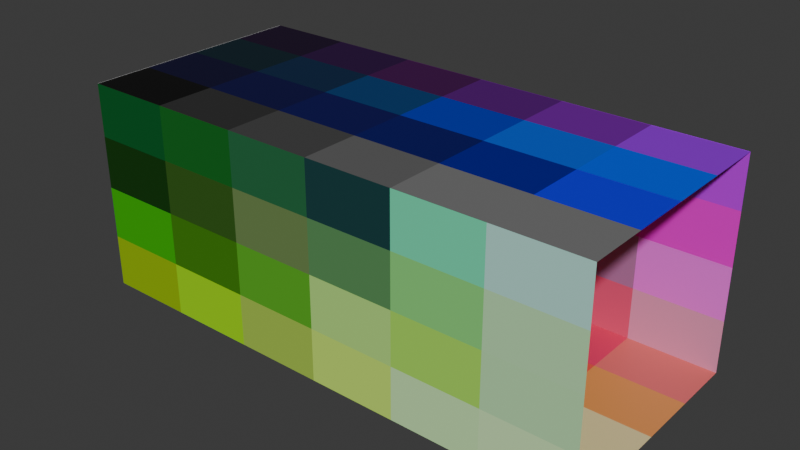 # Source: room001.blend  (saved by Blender 4.4.32; exported with 4.5.12 LTS)
import bpy
from mathutils import Matrix  # noqa: F401  (used for matrix-valued properties, if any)

bpy.ops.wm.read_factory_settings(use_empty=True)
scene = bpy.context.scene
scene.name = 'Scene'

# ---- collections
col_collection = bpy.data.collections.new('Collection'); scene.collection.children.link(col_collection)

# ---- materials (node trees are filled in below, after node groups)
mat_material_025 = bpy.data.materials.new('Material.025')
mat_material_026 = bpy.data.materials.new('Material.026')
mat_material_027 = bpy.data.materials.new('Material.027')
mat_material_028 = bpy.data.materials.new('Material.028')
mat_material_029 = bpy.data.materials.new('Material.029')
mat_material_030 = bpy.data.materials.new('Material.030')
mat_material_031 = bpy.data.materials.new('Material.031')
mat_material_032 = bpy.data.materials.new('Material.032')
mat_material_033 = bpy.data.materials.new('Material.033')
mat_material_034 = bpy.data.materials.new('Material.034')
mat_material_035 = bpy.data.materials.new('Material.035')
mat_material_036 = bpy.data.materials.new('Material.036')
mat_material_037 = bpy.data.materials.new('Material.037')
mat_material_038 = bpy.data.materials.new('Material.038')
mat_material_039 = bpy.data.materials.new('Material.039')
mat_material_040 = bpy.data.materials.new('Material.040')
mat_material_041 = bpy.data.materials.new('Material.041')
mat_material_042 = bpy.data.materials.new('Material.042')
mat_material_043 = bpy.data.materials.new('Material.043')
mat_material_044 = bpy.data.materials.new('Material.044')
mat_material_045 = bpy.data.materials.new('Material.045')
mat_material_046 = bpy.data.materials.new('Material.046')
mat_material_047 = bpy.data.materials.new('Material.047')
mat_material_048 = bpy.data.materials.new('Material.048')
mat_material_049 = bpy.data.materials.new('Material.049')
mat_material_050 = bpy.data.materials.new('Material.050')
mat_material_051 = bpy.data.materials.new('Material.051')
mat_material_052 = bpy.data.materials.new('Material.052')
mat_material_053 = bpy.data.materials.new('Material.053')
mat_material_054 = bpy.data.materials.new('Material.054')
mat_material_055 = bpy.data.materials.new('Material.055')
mat_material_056 = bpy.data.materials.new('Material.056')
mat_material_057 = bpy.data.materials.new('Material.057')
mat_material_058 = bpy.data.materials.new('Material.058')
mat_material_059 = bpy.data.materials.new('Material.059')
mat_material_060 = bpy.data.materials.new('Material.060')
mat_material_061 = bpy.data.materials.new('Material.061')
mat_material_062 = bpy.data.materials.new('Material.062')
mat_material_063 = bpy.data.materials.new('Material.063')
mat_material_064 = bpy.data.materials.new('Material.064')
mat_material_065 = bpy.data.materials.new('Material.065')
mat_material_066 = bpy.data.materials.new('Material.066')
mat_material_067 = bpy.data.materials.new('Material.067')
mat_material_068 = bpy.data.materials.new('Material.068')
mat_material_069 = bpy.data.materials.new('Material.069')
mat_material_070 = bpy.data.materials.new('Material.070')
mat_material_071 = bpy.data.materials.new('Material.071')
mat_material_072 = bpy.data.materials.new('Material.072')
mat_material_073 = bpy.data.materials.new('Material.073')
mat_material_074 = bpy.data.materials.new('Material.074')
mat_material_075 = bpy.data.materials.new('Material.075')
mat_material_076 = bpy.data.materials.new('Material.076')
mat_material_077 = bpy.data.materials.new('Material.077')
mat_material_078 = bpy.data.materials.new('Material.078')
mat_material_079 = bpy.data.materials.new('Material.079')
mat_material_080 = bpy.data.materials.new('Material.080')
mat_material_081 = bpy.data.materials.new('Material.081')
mat_material_082 = bpy.data.materials.new('Material.082')
mat_material_083 = bpy.data.materials.new('Material.083')
mat_material_084 = bpy.data.materials.new('Material.084')
mat_material_085 = bpy.data.materials.new('Material.085')
mat_material_086 = bpy.data.materials.new('Material.086')
mat_material_087 = bpy.data.materials.new('Material.087')
mat_material_088 = bpy.data.materials.new('Material.088')
mat_material_089 = bpy.data.materials.new('Material.089')
mat_material_090 = bpy.data.materials.new('Material.090')
mat_material_091 = bpy.data.materials.new('Material.091')
mat_material_092 = bpy.data.materials.new('Material.092')
mat_material_093 = bpy.data.materials.new('Material.093')
mat_material_094 = bpy.data.materials.new('Material.094')
mat_material_095 = bpy.data.materials.new('Material.095')
mat_material_096 = bpy.data.materials.new('Material.096')
mat_material = bpy.data.materials.new('Material')
mat_material_001 = bpy.data.materials.new('Material.001')
mat_material_002 = bpy.data.materials.new('Material.002')
mat_material_003 = bpy.data.materials.new('Material.003')
mat_material_004 = bpy.data.materials.new('Material.004')
mat_material_005 = bpy.data.materials.new('Material.005')
mat_material_006 = bpy.data.materials.new('Material.006')
mat_material_007 = bpy.data.materials.new('Material.007')
mat_material_008 = bpy.data.materials.new('Material.008')
mat_material_009 = bpy.data.materials.new('Material.009')
mat_material_010 = bpy.data.materials.new('Material.010')
mat_material_011 = bpy.data.materials.new('Material.011')
mat_material_012 = bpy.data.materials.new('Material.012')
mat_material_013 = bpy.data.materials.new('Material.013')
mat_material_014 = bpy.data.materials.new('Material.014')
mat_material_015 = bpy.data.materials.new('Material.015')
mat_material_016 = bpy.data.materials.new('Material.016')
mat_material_017 = bpy.data.materials.new('Material.017')
mat_material_018 = bpy.data.materials.new('Material.018')
mat_material_019 = bpy.data.materials.new('Material.019')
mat_material_020 = bpy.data.materials.new('Material.020')
mat_material_021 = bpy.data.materials.new('Material.021')
mat_material_022 = bpy.data.materials.new('Material.022')
mat_material_023 = bpy.data.materials.new('Material.023')
mat_material_024 = bpy.data.materials.new('Material.024')

# ---- material node trees
mat_material_025.use_nodes = True; mat_material_025.node_tree.nodes.clear()
_N = mat_material_025.node_tree.nodes; _L = mat_material_025.node_tree.links
n0 = _N.new('ShaderNodeBsdfPrincipled'); n0.name = 'Principled BSDF'; n0.location = (10, 300)
n0.inputs[0].default_value = (0.02092, 0.0, 0.02392, 1.0)
n1 = _N.new('ShaderNodeOutputMaterial'); n1.name = 'Material Output'; n1.location = (300, 300)
_L.new(n0.outputs[0], n1.inputs[0])
n1.is_active_output = True
mat_material_026.use_nodes = True; mat_material_026.node_tree.nodes.clear()
_N = mat_material_026.node_tree.nodes; _L = mat_material_026.node_tree.links
n0 = _N.new('ShaderNodeBsdfPrincipled'); n0.name = 'Principled BSDF'; n0.location = (10, 300)
n0.inputs[0].default_value = (0.05773, 0.0, 0.07673, 1.0)
n1 = _N.new('ShaderNodeOutputMaterial'); n1.name = 'Material Output'; n1.location = (300, 300)
_L.new(n0.outputs[0], n1.inputs[0])
n1.is_active_output = True
mat_material_027.use_nodes = True; mat_material_027.node_tree.nodes.clear()
_N = mat_material_027.node_tree.nodes; _L = mat_material_027.node_tree.links
n0 = _N.new('ShaderNodeBsdfPrincipled'); n0.name = 'Principled BSDF'; n0.location = (10, 300)
n0.inputs[0].default_value = (0.1361, 0.0, 0.1576, 1.0)
n1 = _N.new('ShaderNodeOutputMaterial'); n1.name = 'Material Output'; n1.location = (300, 300)
_L.new(n0.outputs[0], n1.inputs[0])
n1.is_active_output = True
mat_material_028.use_nodes = True; mat_material_028.node_tree.nodes.clear()
_N = mat_material_028.node_tree.nodes; _L = mat_material_028.node_tree.links
n0 = _N.new('ShaderNodeBsdfPrincipled'); n0.name = 'Principled BSDF'; n0.location = (10, 300)
n0.inputs[0].default_value = (0.2152, 0.0, 0.3237, 1.0)
n1 = _N.new('ShaderNodeOutputMaterial'); n1.name = 'Material Output'; n1.location = (300, 300)
_L.new(n0.outputs[0], n1.inputs[0])
n1.is_active_output = True
mat_material_029.use_nodes = True; mat_material_029.node_tree.nodes.clear()
_N = mat_material_029.node_tree.nodes; _L = mat_material_029.node_tree.links
n0 = _N.new('ShaderNodeBsdfPrincipled'); n0.name = 'Principled BSDF'; n0.location = (10, 300)
n0.inputs[0].default_value = (0.342, 0.0, 0.5526, 1.0)
n1 = _N.new('ShaderNodeOutputMaterial'); n1.name = 'Material Output'; n1.location = (300, 300)
_L.new(n0.outputs[0], n1.inputs[0])
n1.is_active_output = True
mat_material_030.use_nodes = True; mat_material_030.node_tree.nodes.clear()
_N = mat_material_030.node_tree.nodes; _L = mat_material_030.node_tree.links
n0 = _N.new('ShaderNodeBsdfPrincipled'); n0.name = 'Principled BSDF'; n0.location = (10, 300)
n0.inputs[0].default_value = (0.5652, 0.0, 0.8819, 1.0)
n1 = _N.new('ShaderNodeOutputMaterial'); n1.name = 'Material Output'; n1.location = (300, 300)
_L.new(n0.outputs[0], n1.inputs[0])
n1.is_active_output = True
mat_material_031.use_nodes = True; mat_material_031.node_tree.nodes.clear()
_N = mat_material_031.node_tree.nodes; _L = mat_material_031.node_tree.links
n0 = _N.new('ShaderNodeBsdfPrincipled'); n0.name = 'Principled BSDF'; n0.location = (10, 300)
n0.inputs[0].default_value = (0.02232, 0.0, 0.01795, 1.0)
n1 = _N.new('ShaderNodeOutputMaterial'); n1.name = 'Material Output'; n1.location = (300, 300)
_L.new(n0.outputs[0], n1.inputs[0])
n1.is_active_output = True
mat_material_032.use_nodes = True; mat_material_032.node_tree.nodes.clear()
_N = mat_material_032.node_tree.nodes; _L = mat_material_032.node_tree.links
n0 = _N.new('ShaderNodeBsdfPrincipled'); n0.name = 'Principled BSDF'; n0.location = (10, 300)
n0.inputs[0].default_value = (0.09749, 0.0, 0.04735, 1.0)
n1 = _N.new('ShaderNodeOutputMaterial'); n1.name = 'Material Output'; n1.location = (300, 300)
_L.new(n0.outputs[0], n1.inputs[0])
n1.is_active_output = True
mat_material_033.use_nodes = True; mat_material_033.node_tree.nodes.clear()
_N = mat_material_033.node_tree.nodes; _L = mat_material_033.node_tree.links
n0 = _N.new('ShaderNodeBsdfPrincipled'); n0.name = 'Principled BSDF'; n0.location = (10, 300)
n0.inputs[0].default_value = (0.1941, 0.0, 0.1299, 1.0)
n1 = _N.new('ShaderNodeOutputMaterial'); n1.name = 'Material Output'; n1.location = (300, 300)
_L.new(n0.outputs[0], n1.inputs[0])
n1.is_active_output = True
mat_material_034.use_nodes = True; mat_material_034.node_tree.nodes.clear()
_N = mat_material_034.node_tree.nodes; _L = mat_material_034.node_tree.links
n0 = _N.new('ShaderNodeBsdfPrincipled'); n0.name = 'Principled BSDF'; n0.location = (10, 300)
n0.inputs[0].default_value = (0.2673, 0.0, 0.1909, 1.0)
n1 = _N.new('ShaderNodeOutputMaterial'); n1.name = 'Material Output'; n1.location = (300, 300)
_L.new(n0.outputs[0], n1.inputs[0])
n1.is_active_output = True
mat_material_035.use_nodes = True; mat_material_035.node_tree.nodes.clear()
_N = mat_material_035.node_tree.nodes; _L = mat_material_035.node_tree.links
n0 = _N.new('ShaderNodeBsdfPrincipled'); n0.name = 'Principled BSDF'; n0.location = (10, 300)
n0.inputs[0].default_value = (0.8001, 0.0, 0.5098, 1.0)
n1 = _N.new('ShaderNodeOutputMaterial'); n1.name = 'Material Output'; n1.location = (300, 300)
_L.new(n0.outputs[0], n1.inputs[0])
n1.is_active_output = True
mat_material_036.use_nodes = True; mat_material_036.node_tree.nodes.clear()
_N = mat_material_036.node_tree.nodes; _L = mat_material_036.node_tree.links
n0 = _N.new('ShaderNodeBsdfPrincipled'); n0.name = 'Principled BSDF'; n0.location = (10, 300)
n0.inputs[0].default_value = (0.8819, 0.0, 0.6896, 1.0)
n1 = _N.new('ShaderNodeOutputMaterial'); n1.name = 'Material Output'; n1.location = (300, 300)
_L.new(n0.outputs[0], n1.inputs[0])
n1.is_active_output = True
mat_material_037.use_nodes = True; mat_material_037.node_tree.nodes.clear()
_N = mat_material_037.node_tree.nodes; _L = mat_material_037.node_tree.links
n0 = _N.new('ShaderNodeBsdfPrincipled'); n0.name = 'Principled BSDF'; n0.location = (10, 300)
n0.inputs[0].default_value = (0.02079, 0.0, 0.005503, 1.0)
n1 = _N.new('ShaderNodeOutputMaterial'); n1.name = 'Material Output'; n1.location = (300, 300)
_L.new(n0.outputs[0], n1.inputs[0])
n1.is_active_output = True
mat_material_038.use_nodes = True; mat_material_038.node_tree.nodes.clear()
_N = mat_material_038.node_tree.nodes; _L = mat_material_038.node_tree.links
n0 = _N.new('ShaderNodeBsdfPrincipled'); n0.name = 'Principled BSDF'; n0.location = (10, 300)
n0.inputs[0].default_value = (0.07355, 0.0, 0.01564, 1.0)
n1 = _N.new('ShaderNodeOutputMaterial'); n1.name = 'Material Output'; n1.location = (300, 300)
_L.new(n0.outputs[0], n1.inputs[0])
n1.is_active_output = True
mat_material_039.use_nodes = True; mat_material_039.node_tree.nodes.clear()
_N = mat_material_039.node_tree.nodes; _L = mat_material_039.node_tree.links
n0 = _N.new('ShaderNodeBsdfPrincipled'); n0.name = 'Principled BSDF'; n0.location = (10, 300)
n0.inputs[0].default_value = (0.1625, 0.01599, 0.09178, 1.0)
n1 = _N.new('ShaderNodeOutputMaterial'); n1.name = 'Material Output'; n1.location = (300, 300)
_L.new(n0.outputs[0], n1.inputs[0])
n1.is_active_output = True
mat_material_040.use_nodes = True; mat_material_040.node_tree.nodes.clear()
_N = mat_material_040.node_tree.nodes; _L = mat_material_040.node_tree.links
n0 = _N.new('ShaderNodeBsdfPrincipled'); n0.name = 'Principled BSDF'; n0.location = (10, 300)
n0.inputs[0].default_value = (0.3544, 0.05726, 0.1697, 1.0)
n1 = _N.new('ShaderNodeOutputMaterial'); n1.name = 'Material Output'; n1.location = (300, 300)
_L.new(n0.outputs[0], n1.inputs[0])
n1.is_active_output = True
mat_material_041.use_nodes = True; mat_material_041.node_tree.nodes.clear()
_N = mat_material_041.node_tree.nodes; _L = mat_material_041.node_tree.links
n0 = _N.new('ShaderNodeBsdfPrincipled'); n0.name = 'Principled BSDF'; n0.location = (10, 300)
n0.inputs[0].default_value = (0.4381, 0.169, 0.3606, 1.0)
n1 = _N.new('ShaderNodeOutputMaterial'); n1.name = 'Material Output'; n1.location = (300, 300)
_L.new(n0.outputs[0], n1.inputs[0])
n1.is_active_output = True
mat_material_042.use_nodes = True; mat_material_042.node_tree.nodes.clear()
_N = mat_material_042.node_tree.nodes; _L = mat_material_042.node_tree.links
n0 = _N.new('ShaderNodeBsdfPrincipled'); n0.name = 'Principled BSDF'; n0.location = (10, 300)
n0.inputs[0].default_value = (0.9503, 0.1538, 0.8809, 1.0)
n1 = _N.new('ShaderNodeOutputMaterial'); n1.name = 'Material Output'; n1.location = (300, 300)
_L.new(n0.outputs[0], n1.inputs[0])
n1.is_active_output = True
mat_material_043.use_nodes = True; mat_material_043.node_tree.nodes.clear()
_N = mat_material_043.node_tree.nodes; _L = mat_material_043.node_tree.links
n0 = _N.new('ShaderNodeBsdfPrincipled'); n0.name = 'Principled BSDF'; n0.location = (10, 300)
n0.inputs[0].default_value = (0.09025, 0.0, 0.002188, 1.0)
n1 = _N.new('ShaderNodeOutputMaterial'); n1.name = 'Material Output'; n1.location = (300, 300)
_L.new(n0.outputs[0], n1.inputs[0])
n1.is_active_output = True
mat_material_044.use_nodes = True; mat_material_044.node_tree.nodes.clear()
_N = mat_material_044.node_tree.nodes; _L = mat_material_044.node_tree.links
n0 = _N.new('ShaderNodeBsdfPrincipled'); n0.name = 'Principled BSDF'; n0.location = (10, 300)
n0.inputs[0].default_value = (0.1212, 0.0, 0.004589, 1.0)
n1 = _N.new('ShaderNodeOutputMaterial'); n1.name = 'Material Output'; n1.location = (300, 300)
_L.new(n0.outputs[0], n1.inputs[0])
n1.is_active_output = True
mat_material_045.use_nodes = True; mat_material_045.node_tree.nodes.clear()
_N = mat_material_045.node_tree.nodes; _L = mat_material_045.node_tree.links
n0 = _N.new('ShaderNodeBsdfPrincipled'); n0.name = 'Principled BSDF'; n0.location = (10, 300)
n0.inputs[0].default_value = (0.8002, 0.02934, 0.08342, 1.0)
n1 = _N.new('ShaderNodeOutputMaterial'); n1.name = 'Material Output'; n1.location = (300, 300)
_L.new(n0.outputs[0], n1.inputs[0])
n1.is_active_output = True
mat_material_046.use_nodes = True; mat_material_046.node_tree.nodes.clear()
_N = mat_material_046.node_tree.nodes; _L = mat_material_046.node_tree.links
n0 = _N.new('ShaderNodeBsdfPrincipled'); n0.name = 'Principled BSDF'; n0.location = (10, 300)
n0.inputs[0].default_value = (0.8001, 0.01849, 0.0, 1.0)
n1 = _N.new('ShaderNodeOutputMaterial'); n1.name = 'Material Output'; n1.location = (300, 300)
_L.new(n0.outputs[0], n1.inputs[0])
n1.is_active_output = True
mat_material_047.use_nodes = True; mat_material_047.node_tree.nodes.clear()
_N = mat_material_047.node_tree.nodes; _L = mat_material_047.node_tree.links
n0 = _N.new('ShaderNodeBsdfPrincipled'); n0.name = 'Principled BSDF'; n0.location = (10, 300)
n0.inputs[0].default_value = (0.8004, 0.08153, 0.1887, 1.0)
n1 = _N.new('ShaderNodeOutputMaterial'); n1.name = 'Material Output'; n1.location = (300, 300)
_L.new(n0.outputs[0], n1.inputs[0])
n1.is_active_output = True
mat_material_048.use_nodes = True; mat_material_048.node_tree.nodes.clear()
_N = mat_material_048.node_tree.nodes; _L = mat_material_048.node_tree.links
n0 = _N.new('ShaderNodeBsdfPrincipled'); n0.name = 'Principled BSDF'; n0.location = (10, 300)
n0.inputs[0].default_value = (0.8006, 0.3051, 0.5019, 1.0)
n1 = _N.new('ShaderNodeOutputMaterial'); n1.name = 'Material Output'; n1.location = (300, 300)
_L.new(n0.outputs[0], n1.inputs[0])
n1.is_active_output = True
mat_material_049.use_nodes = True; mat_material_049.node_tree.nodes.clear()
_N = mat_material_049.node_tree.nodes; _L = mat_material_049.node_tree.links
n0 = _N.new('ShaderNodeBsdfPrincipled'); n0.name = 'Principled BSDF'; n0.location = (10, 300)
n0.inputs[0].default_value = (0.8002, 0.006761, 0.0, 1.0)
n1 = _N.new('ShaderNodeOutputMaterial'); n1.name = 'Material Output'; n1.location = (300, 300)
_L.new(n0.outputs[0], n1.inputs[0])
n1.is_active_output = True
mat_material_050.use_nodes = True; mat_material_050.node_tree.nodes.clear()
_N = mat_material_050.node_tree.nodes; _L = mat_material_050.node_tree.links
n0 = _N.new('ShaderNodeBsdfPrincipled'); n0.name = 'Principled BSDF'; n0.location = (10, 300)
n0.inputs[0].default_value = (0.8003, 0.06901, 0.2071, 1.0)
n1 = _N.new('ShaderNodeOutputMaterial'); n1.name = 'Material Output'; n1.location = (300, 300)
_L.new(n0.outputs[0], n1.inputs[0])
n1.is_active_output = True
mat_material_051.use_nodes = True; mat_material_051.node_tree.nodes.clear()
_N = mat_material_051.node_tree.nodes; _L = mat_material_051.node_tree.links
n0 = _N.new('ShaderNodeBsdfPrincipled'); n0.name = 'Principled BSDF'; n0.location = (10, 300)
n0.inputs[0].default_value = (0.8001, 0.1327, 0.2457, 1.0)
n1 = _N.new('ShaderNodeOutputMaterial'); n1.name = 'Material Output'; n1.location = (300, 300)
_L.new(n0.outputs[0], n1.inputs[0])
n1.is_active_output = True
mat_material_052.use_nodes = True; mat_material_052.node_tree.nodes.clear()
_N = mat_material_052.node_tree.nodes; _L = mat_material_052.node_tree.links
n0 = _N.new('ShaderNodeBsdfPrincipled'); n0.name = 'Principled BSDF'; n0.location = (10, 300)
n0.inputs[0].default_value = (0.8, 0.1844, 0.1257, 1.0)
n1 = _N.new('ShaderNodeOutputMaterial'); n1.name = 'Material Output'; n1.location = (300, 300)
_L.new(n0.outputs[0], n1.inputs[0])
n1.is_active_output = True
mat_material_053.use_nodes = True; mat_material_053.node_tree.nodes.clear()
_N = mat_material_053.node_tree.nodes; _L = mat_material_053.node_tree.links
n0 = _N.new('ShaderNodeBsdfPrincipled'); n0.name = 'Principled BSDF'; n0.location = (10, 300)
n0.inputs[0].default_value = (0.8001, 0.03649, 0.1246, 1.0)
n1 = _N.new('ShaderNodeOutputMaterial'); n1.name = 'Material Output'; n1.location = (300, 300)
_L.new(n0.outputs[0], n1.inputs[0])
n1.is_active_output = True
mat_material_054.use_nodes = True; mat_material_054.node_tree.nodes.clear()
_N = mat_material_054.node_tree.nodes; _L = mat_material_054.node_tree.links
n0 = _N.new('ShaderNodeBsdfPrincipled'); n0.name = 'Principled BSDF'; n0.location = (10, 300)
n0.inputs[0].default_value = (0.8007, 0.1629, 0.1461, 1.0)
n1 = _N.new('ShaderNodeOutputMaterial'); n1.name = 'Material Output'; n1.location = (300, 300)
_L.new(n0.outputs[0], n1.inputs[0])
n1.is_active_output = True
mat_material_055.use_nodes = True; mat_material_055.node_tree.nodes.clear()
_N = mat_material_055.node_tree.nodes; _L = mat_material_055.node_tree.links
n0 = _N.new('ShaderNodeBsdfPrincipled'); n0.name = 'Principled BSDF'; n0.location = (10, 300)
n0.inputs[0].default_value = (0.8003, 0.06595, 0.0, 1.0)
n1 = _N.new('ShaderNodeOutputMaterial'); n1.name = 'Material Output'; n1.location = (300, 300)
_L.new(n0.outputs[0], n1.inputs[0])
n1.is_active_output = True
mat_material_056.use_nodes = True; mat_material_056.node_tree.nodes.clear()
_N = mat_material_056.node_tree.nodes; _L = mat_material_056.node_tree.links
n0 = _N.new('ShaderNodeBsdfPrincipled'); n0.name = 'Principled BSDF'; n0.location = (10, 300)
n0.inputs[0].default_value = (1.0, 0.1485, 0.03342, 1.0)
n1 = _N.new('ShaderNodeOutputMaterial'); n1.name = 'Material Output'; n1.location = (300, 300)
_L.new(n0.outputs[0], n1.inputs[0])
n1.is_active_output = True
mat_material_057.use_nodes = True; mat_material_057.node_tree.nodes.clear()
_N = mat_material_057.node_tree.nodes; _L = mat_material_057.node_tree.links
n0 = _N.new('ShaderNodeBsdfPrincipled'); n0.name = 'Principled BSDF'; n0.location = (10, 300)
n0.inputs[0].default_value = (0.8001, 0.2926, 0.1656, 1.0)
n1 = _N.new('ShaderNodeOutputMaterial'); n1.name = 'Material Output'; n1.location = (300, 300)
_L.new(n0.outputs[0], n1.inputs[0])
n1.is_active_output = True
mat_material_058.use_nodes = True; mat_material_058.node_tree.nodes.clear()
_N = mat_material_058.node_tree.nodes; _L = mat_material_058.node_tree.links
n0 = _N.new('ShaderNodeBsdfPrincipled'); n0.name = 'Principled BSDF'; n0.location = (10, 300)
n0.inputs[0].default_value = (0.8005, 0.3859, 0.1705, 1.0)
n1 = _N.new('ShaderNodeOutputMaterial'); n1.name = 'Material Output'; n1.location = (300, 300)
_L.new(n0.outputs[0], n1.inputs[0])
n1.is_active_output = True
mat_material_059.use_nodes = True; mat_material_059.node_tree.nodes.clear()
_N = mat_material_059.node_tree.nodes; _L = mat_material_059.node_tree.links
n0 = _N.new('ShaderNodeBsdfPrincipled'); n0.name = 'Principled BSDF'; n0.location = (10, 300)
n0.inputs[0].default_value = (0.8003, 0.08999, 0.05749, 1.0)
n1 = _N.new('ShaderNodeOutputMaterial'); n1.name = 'Material Output'; n1.location = (300, 300)
_L.new(n0.outputs[0], n1.inputs[0])
n1.is_active_output = True
mat_material_060.use_nodes = True; mat_material_060.node_tree.nodes.clear()
_N = mat_material_060.node_tree.nodes; _L = mat_material_060.node_tree.links
n0 = _N.new('ShaderNodeBsdfPrincipled'); n0.name = 'Principled BSDF'; n0.location = (10, 300)
n0.inputs[0].default_value = (0.8004, 0.3224, 0.07583, 1.0)
n1 = _N.new('ShaderNodeOutputMaterial'); n1.name = 'Material Output'; n1.location = (300, 300)
_L.new(n0.outputs[0], n1.inputs[0])
n1.is_active_output = True
mat_material_061.use_nodes = True; mat_material_061.node_tree.nodes.clear()
_N = mat_material_061.node_tree.nodes; _L = mat_material_061.node_tree.links
n0 = _N.new('ShaderNodeBsdfPrincipled'); n0.name = 'Principled BSDF'; n0.location = (10, 300)
n0.inputs[0].default_value = (0.8001, 0.1478, 0.0, 1.0)
n1 = _N.new('ShaderNodeOutputMaterial'); n1.name = 'Material Output'; n1.location = (300, 300)
_L.new(n0.outputs[0], n1.inputs[0])
n1.is_active_output = True
mat_material_062.use_nodes = True; mat_material_062.node_tree.nodes.clear()
_N = mat_material_062.node_tree.nodes; _L = mat_material_062.node_tree.links
n0 = _N.new('ShaderNodeBsdfPrincipled'); n0.name = 'Principled BSDF'; n0.location = (10, 300)
n0.inputs[0].default_value = (0.8006, 0.3421, 0.0366, 1.0)
n1 = _N.new('ShaderNodeOutputMaterial'); n1.name = 'Material Output'; n1.location = (300, 300)
_L.new(n0.outputs[0], n1.inputs[0])
n1.is_active_output = True
mat_material_063.use_nodes = True; mat_material_063.node_tree.nodes.clear()
_N = mat_material_063.node_tree.nodes; _L = mat_material_063.node_tree.links
n0 = _N.new('ShaderNodeBsdfPrincipled'); n0.name = 'Principled BSDF'; n0.location = (10, 300)
n0.inputs[0].default_value = (0.8004, 0.1303, 0.03548, 1.0)
n1 = _N.new('ShaderNodeOutputMaterial'); n1.name = 'Material Output'; n1.location = (300, 300)
_L.new(n0.outputs[0], n1.inputs[0])
n1.is_active_output = True
mat_material_064.use_nodes = True; mat_material_064.node_tree.nodes.clear()
_N = mat_material_064.node_tree.nodes; _L = mat_material_064.node_tree.links
n0 = _N.new('ShaderNodeBsdfPrincipled'); n0.name = 'Principled BSDF'; n0.location = (10, 300)
n0.inputs[0].default_value = (0.8001, 0.4244, 0.0, 1.0)
n1 = _N.new('ShaderNodeOutputMaterial'); n1.name = 'Material Output'; n1.location = (300, 300)
_L.new(n0.outputs[0], n1.inputs[0])
n1.is_active_output = True
mat_material_065.use_nodes = True; mat_material_065.node_tree.nodes.clear()
_N = mat_material_065.node_tree.nodes; _L = mat_material_065.node_tree.links
n0 = _N.new('ShaderNodeBsdfPrincipled'); n0.name = 'Principled BSDF'; n0.location = (10, 300)
n0.inputs[0].default_value = (0.8004, 0.474, 0.05532, 1.0)
n1 = _N.new('ShaderNodeOutputMaterial'); n1.name = 'Material Output'; n1.location = (300, 300)
_L.new(n0.outputs[0], n1.inputs[0])
n1.is_active_output = True
mat_material_066.use_nodes = True; mat_material_066.node_tree.nodes.clear()
_N = mat_material_066.node_tree.nodes; _L = mat_material_066.node_tree.links
n0 = _N.new('ShaderNodeBsdfPrincipled'); n0.name = 'Principled BSDF'; n0.location = (10, 300)
n0.inputs[0].default_value = (0.8005, 0.7093, 0.3292, 1.0)
n1 = _N.new('ShaderNodeOutputMaterial'); n1.name = 'Material Output'; n1.location = (300, 300)
_L.new(n0.outputs[0], n1.inputs[0])
n1.is_active_output = True
mat_material_067.use_nodes = True; mat_material_067.node_tree.nodes.clear()
_N = mat_material_067.node_tree.nodes; _L = mat_material_067.node_tree.links
n0 = _N.new('ShaderNodeBsdfPrincipled'); n0.name = 'Principled BSDF'; n0.location = (10, 300)
n0.inputs[0].default_value = (0.8002, 0.7144, 0.0, 1.0)
n1 = _N.new('ShaderNodeOutputMaterial'); n1.name = 'Material Output'; n1.location = (300, 300)
_L.new(n0.outputs[0], n1.inputs[0])
n1.is_active_output = True
mat_material_068.use_nodes = True; mat_material_068.node_tree.nodes.clear()
_N = mat_material_068.node_tree.nodes; _L = mat_material_068.node_tree.links
n0 = _N.new('ShaderNodeBsdfPrincipled'); n0.name = 'Principled BSDF'; n0.location = (10, 300)
n0.inputs[0].default_value = (0.8004, 0.7429, 0.07572, 1.0)
n1 = _N.new('ShaderNodeOutputMaterial'); n1.name = 'Material Output'; n1.location = (300, 300)
_L.new(n0.outputs[0], n1.inputs[0])
n1.is_active_output = True
mat_material_069.use_nodes = True; mat_material_069.node_tree.nodes.clear()
_N = mat_material_069.node_tree.nodes; _L = mat_material_069.node_tree.links
n0 = _N.new('ShaderNodeBsdfPrincipled'); n0.name = 'Principled BSDF'; n0.location = (10, 300)
n0.inputs[0].default_value = (0.5956, 0.8002, 0.2312, 1.0)
n1 = _N.new('ShaderNodeOutputMaterial'); n1.name = 'Material Output'; n1.location = (300, 300)
_L.new(n0.outputs[0], n1.inputs[0])
n1.is_active_output = True
mat_material_070.use_nodes = True; mat_material_070.node_tree.nodes.clear()
_N = mat_material_070.node_tree.nodes; _L = mat_material_070.node_tree.links
n0 = _N.new('ShaderNodeBsdfPrincipled'); n0.name = 'Principled BSDF'; n0.location = (10, 300)
n0.inputs[0].default_value = (0.6704, 0.8007, 0.07709, 1.0)
n1 = _N.new('ShaderNodeOutputMaterial'); n1.name = 'Material Output'; n1.location = (300, 300)
_L.new(n0.outputs[0], n1.inputs[0])
n1.is_active_output = True
mat_material_071.use_nodes = True; mat_material_071.node_tree.nodes.clear()
_N = mat_material_071.node_tree.nodes; _L = mat_material_071.node_tree.links
n0 = _N.new('ShaderNodeBsdfPrincipled'); n0.name = 'Principled BSDF'; n0.location = (10, 300)
n0.inputs[0].default_value = (0.7121, 0.8001, 0.3486, 1.0)
n1 = _N.new('ShaderNodeOutputMaterial'); n1.name = 'Material Output'; n1.location = (300, 300)
_L.new(n0.outputs[0], n1.inputs[0])
n1.is_active_output = True
mat_material_072.use_nodes = True; mat_material_072.node_tree.nodes.clear()
_N = mat_material_072.node_tree.nodes; _L = mat_material_072.node_tree.links
n0 = _N.new('ShaderNodeBsdfPrincipled'); n0.name = 'Principled BSDF'; n0.location = (10, 300)
n0.inputs[0].default_value = (0.5507, 0.8004, 0.3142, 1.0)
n1 = _N.new('ShaderNodeOutputMaterial'); n1.name = 'Material Output'; n1.location = (300, 300)
_L.new(n0.outputs[0], n1.inputs[0])
n1.is_active_output = True
mat_material_073.use_nodes = True; mat_material_073.node_tree.nodes.clear()
_N = mat_material_073.node_tree.nodes; _L = mat_material_073.node_tree.links
n0 = _N.new('ShaderNodeBsdfPrincipled'); n0.name = 'Principled BSDF'; n0.location = (10, 300)
n0.inputs[0].default_value = (0.3001, 0.503, 0.0, 1.0)
n1 = _N.new('ShaderNodeOutputMaterial'); n1.name = 'Material Output'; n1.location = (300, 300)
_L.new(n0.outputs[0], n1.inputs[0])
n1.is_active_output = True
mat_material_074.use_nodes = True; mat_material_074.node_tree.nodes.clear()
_N = mat_material_074.node_tree.nodes; _L = mat_material_074.node_tree.links
n0 = _N.new('ShaderNodeBsdfPrincipled'); n0.name = 'Principled BSDF'; n0.location = (10, 300)
n0.inputs[0].default_value = (0.3508, 0.8003, 0.0, 1.0)
n1 = _N.new('ShaderNodeOutputMaterial'); n1.name = 'Material Output'; n1.location = (300, 300)
_L.new(n0.outputs[0], n1.inputs[0])
n1.is_active_output = True
mat_material_075.use_nodes = True; mat_material_075.node_tree.nodes.clear()
_N = mat_material_075.node_tree.nodes; _L = mat_material_075.node_tree.links
n0 = _N.new('ShaderNodeBsdfPrincipled'); n0.name = 'Principled BSDF'; n0.location = (10, 300)
n0.inputs[0].default_value = (0.3783, 0.5836, 0.07709, 1.0)
n1 = _N.new('ShaderNodeOutputMaterial'); n1.name = 'Material Output'; n1.location = (300, 300)
_L.new(n0.outputs[0], n1.inputs[0])
n1.is_active_output = True
mat_material_076.use_nodes = True; mat_material_076.node_tree.nodes.clear()
_N = mat_material_076.node_tree.nodes; _L = mat_material_076.node_tree.links
n0 = _N.new('ShaderNodeBsdfPrincipled'); n0.name = 'Principled BSDF'; n0.location = (10, 300)
n0.inputs[0].default_value = (0.5805, 0.8819, 0.1379, 1.0)
n1 = _N.new('ShaderNodeOutputMaterial'); n1.name = 'Material Output'; n1.location = (300, 300)
_L.new(n0.outputs[0], n1.inputs[0])
n1.is_active_output = True
mat_material_077.use_nodes = True; mat_material_077.node_tree.nodes.clear()
_N = mat_material_077.node_tree.nodes; _L = mat_material_077.node_tree.links
n0 = _N.new('ShaderNodeBsdfPrincipled'); n0.name = 'Principled BSDF'; n0.location = (10, 300)
n0.inputs[0].default_value = (0.5679, 0.8819, 0.4355, 1.0)
n1 = _N.new('ShaderNodeOutputMaterial'); n1.name = 'Material Output'; n1.location = (300, 300)
_L.new(n0.outputs[0], n1.inputs[0])
n1.is_active_output = True
mat_material_078.use_nodes = True; mat_material_078.node_tree.nodes.clear()
_N = mat_material_078.node_tree.nodes; _L = mat_material_078.node_tree.links
n0 = _N.new('ShaderNodeBsdfPrincipled'); n0.name = 'Principled BSDF'; n0.location = (10, 300)
n0.inputs[0].default_value = (0.6177, 0.8954, 0.4791, 1.0)
n1 = _N.new('ShaderNodeOutputMaterial'); n1.name = 'Material Output'; n1.location = (300, 300)
_L.new(n0.outputs[0], n1.inputs[0])
n1.is_active_output = True
mat_material_079.use_nodes = True; mat_material_079.node_tree.nodes.clear()
_N = mat_material_079.node_tree.nodes; _L = mat_material_079.node_tree.links
n0 = _N.new('ShaderNodeBsdfPrincipled'); n0.name = 'Principled BSDF'; n0.location = (10, 300)
n0.inputs[0].default_value = (0.02992, 0.4471, 0.0, 1.0)
n1 = _N.new('ShaderNodeOutputMaterial'); n1.name = 'Material Output'; n1.location = (300, 300)
_L.new(n0.outputs[0], n1.inputs[0])
n1.is_active_output = True
mat_material_080.use_nodes = True; mat_material_080.node_tree.nodes.clear()
_N = mat_material_080.node_tree.nodes; _L = mat_material_080.node_tree.links
n0 = _N.new('ShaderNodeBsdfPrincipled'); n0.name = 'Principled BSDF'; n0.location = (10, 300)
n0.inputs[0].default_value = (0.04185, 0.217, 0.0, 1.0)
n1 = _N.new('ShaderNodeOutputMaterial'); n1.name = 'Material Output'; n1.location = (300, 300)
_L.new(n0.outputs[0], n1.inputs[0])
n1.is_active_output = True
mat_material_081.use_nodes = True; mat_material_081.node_tree.nodes.clear()
_N = mat_material_081.node_tree.nodes; _L = mat_material_081.node_tree.links
n0 = _N.new('ShaderNodeBsdfPrincipled'); n0.name = 'Principled BSDF'; n0.location = (10, 300)
n0.inputs[0].default_value = (0.09482, 0.4205, 0.0213, 1.0)
n1 = _N.new('ShaderNodeOutputMaterial'); n1.name = 'Material Output'; n1.location = (300, 300)
_L.new(n0.outputs[0], n1.inputs[0])
n1.is_active_output = True
mat_material_082.use_nodes = True; mat_material_082.node_tree.nodes.clear()
_N = mat_material_082.node_tree.nodes; _L = mat_material_082.node_tree.links
n0 = _N.new('ShaderNodeBsdfPrincipled'); n0.name = 'Principled BSDF'; n0.location = (10, 300)
n0.inputs[0].default_value = (0.4557, 0.8003, 0.2079, 1.0)
n1 = _N.new('ShaderNodeOutputMaterial'); n1.name = 'Material Output'; n1.location = (300, 300)
_L.new(n0.outputs[0], n1.inputs[0])
n1.is_active_output = True
mat_material_083.use_nodes = True; mat_material_083.node_tree.nodes.clear()
_N = mat_material_083.node_tree.nodes; _L = mat_material_083.node_tree.links
n0 = _N.new('ShaderNodeBsdfPrincipled'); n0.name = 'Principled BSDF'; n0.location = (10, 300)
n0.inputs[0].default_value = (0.3906, 0.8003, 0.1035, 1.0)
n1 = _N.new('ShaderNodeOutputMaterial'); n1.name = 'Material Output'; n1.location = (300, 300)
_L.new(n0.outputs[0], n1.inputs[0])
n1.is_active_output = True
mat_material_084.use_nodes = True; mat_material_084.node_tree.nodes.clear()
_N = mat_material_084.node_tree.nodes; _L = mat_material_084.node_tree.links
n0 = _N.new('ShaderNodeBsdfPrincipled'); n0.name = 'Principled BSDF'; n0.location = (10, 300)
n0.inputs[0].default_value = (0.4828, 0.8, 0.4294, 1.0)
n1 = _N.new('ShaderNodeOutputMaterial'); n1.name = 'Material Output'; n1.location = (300, 300)
_L.new(n0.outputs[0], n1.inputs[0])
n1.is_active_output = True
mat_material_085.use_nodes = True; mat_material_085.node_tree.nodes.clear()
_N = mat_material_085.node_tree.nodes; _L = mat_material_085.node_tree.links
n0 = _N.new('ShaderNodeBsdfPrincipled'); n0.name = 'Principled BSDF'; n0.location = (10, 300)
n0.inputs[0].default_value = (0.001679, 0.04595, 0.0, 1.0)
n1 = _N.new('ShaderNodeOutputMaterial'); n1.name = 'Material Output'; n1.location = (300, 300)
_L.new(n0.outputs[0], n1.inputs[0])
n1.is_active_output = True
mat_material_086.use_nodes = True; mat_material_086.node_tree.nodes.clear()
_N = mat_material_086.node_tree.nodes; _L = mat_material_086.node_tree.links
n0 = _N.new('ShaderNodeBsdfPrincipled'); n0.name = 'Principled BSDF'; n0.location = (10, 300)
n0.inputs[0].default_value = (0.03191, 0.109, 0.009188, 1.0)
n1 = _N.new('ShaderNodeOutputMaterial'); n1.name = 'Material Output'; n1.location = (300, 300)
_L.new(n0.outputs[0], n1.inputs[0])
n1.is_active_output = True
mat_material_087.use_nodes = True; mat_material_087.node_tree.nodes.clear()
_N = mat_material_087.node_tree.nodes; _L = mat_material_087.node_tree.links
n0 = _N.new('ShaderNodeBsdfPrincipled'); n0.name = 'Principled BSDF'; n0.location = (10, 300)
n0.inputs[0].default_value = (0.1482, 0.2414, 0.07707, 1.0)
n1 = _N.new('ShaderNodeOutputMaterial'); n1.name = 'Material Output'; n1.location = (300, 300)
_L.new(n0.outputs[0], n1.inputs[0])
n1.is_active_output = True
mat_material_088.use_nodes = True; mat_material_088.node_tree.nodes.clear()
_N = mat_material_088.node_tree.nodes; _L = mat_material_088.node_tree.links
n0 = _N.new('ShaderNodeBsdfPrincipled'); n0.name = 'Principled BSDF'; n0.location = (10, 300)
n0.inputs[0].default_value = (0.1, 0.274, 0.09626, 1.0)
n1 = _N.new('ShaderNodeOutputMaterial'); n1.name = 'Material Output'; n1.location = (300, 300)
_L.new(n0.outputs[0], n1.inputs[0])
n1.is_active_output = True
mat_material_089.use_nodes = True; mat_material_089.node_tree.nodes.clear()
_N = mat_material_089.node_tree.nodes; _L = mat_material_089.node_tree.links
n0 = _N.new('ShaderNodeBsdfPrincipled'); n0.name = 'Principled BSDF'; n0.location = (10, 300)
n0.inputs[0].default_value = (0.2383, 0.7061, 0.1965, 1.0)
n1 = _N.new('ShaderNodeOutputMaterial'); n1.name = 'Material Output'; n1.location = (300, 300)
_L.new(n0.outputs[0], n1.inputs[0])
n1.is_active_output = True
mat_material_090.use_nodes = True; mat_material_090.node_tree.nodes.clear()
_N = mat_material_090.node_tree.nodes; _L = mat_material_090.node_tree.links
n0 = _N.new('ShaderNodeBsdfPrincipled'); n0.name = 'Principled BSDF'; n0.location = (10, 300)
n0.inputs[0].default_value = (0.4906, 0.8, 0.4445, 1.0)
n1 = _N.new('ShaderNodeOutputMaterial'); n1.name = 'Material Output'; n1.location = (300, 300)
_L.new(n0.outputs[0], n1.inputs[0])
n1.is_active_output = True
mat_material_091.use_nodes = True; mat_material_091.node_tree.nodes.clear()
_N = mat_material_091.node_tree.nodes; _L = mat_material_091.node_tree.links
n0 = _N.new('ShaderNodeBsdfPrincipled'); n0.name = 'Principled BSDF'; n0.location = (10, 300)
n0.inputs[0].default_value = (0.0, 0.109, 0.01697, 1.0)
n1 = _N.new('ShaderNodeOutputMaterial'); n1.name = 'Material Output'; n1.location = (300, 300)
_L.new(n0.outputs[0], n1.inputs[0])
n1.is_active_output = True
mat_material_092.use_nodes = True; mat_material_092.node_tree.nodes.clear()
_N = mat_material_092.node_tree.nodes; _L = mat_material_092.node_tree.links
n0 = _N.new('ShaderNodeBsdfPrincipled'); n0.name = 'Principled BSDF'; n0.location = (10, 300)
n0.inputs[0].default_value = (0.008064, 0.1433, 0.01419, 1.0)
n1 = _N.new('ShaderNodeOutputMaterial'); n1.name = 'Material Output'; n1.location = (300, 300)
_L.new(n0.outputs[0], n1.inputs[0])
n1.is_active_output = True
mat_material_093.use_nodes = True; mat_material_093.node_tree.nodes.clear()
_N = mat_material_093.node_tree.nodes; _L = mat_material_093.node_tree.links
n0 = _N.new('ShaderNodeBsdfPrincipled'); n0.name = 'Principled BSDF'; n0.location = (10, 300)
n0.inputs[0].default_value = (0.01661, 0.148, 0.05195, 1.0)
n1 = _N.new('ShaderNodeOutputMaterial'); n1.name = 'Material Output'; n1.location = (300, 300)
_L.new(n0.outputs[0], n1.inputs[0])
n1.is_active_output = True
mat_material_094.use_nodes = True; mat_material_094.node_tree.nodes.clear()
_N = mat_material_094.node_tree.nodes; _L = mat_material_094.node_tree.links
n0 = _N.new('ShaderNodeBsdfPrincipled'); n0.name = 'Principled BSDF'; n0.location = (10, 300)
n0.inputs[0].default_value = (0.008261, 0.05347, 0.05613, 1.0)
n1 = _N.new('ShaderNodeOutputMaterial'); n1.name = 'Material Output'; n1.location = (300, 300)
_L.new(n0.outputs[0], n1.inputs[0])
n1.is_active_output = True
mat_material_095.use_nodes = True; mat_material_095.node_tree.nodes.clear()
_N = mat_material_095.node_tree.nodes; _L = mat_material_095.node_tree.links
n0 = _N.new('ShaderNodeBsdfPrincipled'); n0.name = 'Principled BSDF'; n0.location = (10, 300)
n0.inputs[0].default_value = (0.1314, 0.8001, 0.4527, 1.0)
n1 = _N.new('ShaderNodeOutputMaterial'); n1.name = 'Material Output'; n1.location = (300, 300)
_L.new(n0.outputs[0], n1.inputs[0])
n1.is_active_output = True
mat_material_096.use_nodes = True; mat_material_096.node_tree.nodes.clear()
_N = mat_material_096.node_tree.nodes; _L = mat_material_096.node_tree.links
n0 = _N.new('ShaderNodeBsdfPrincipled'); n0.name = 'Principled BSDF'; n0.location = (10, 300)
n0.inputs[0].default_value = (0.4647, 0.8001, 0.7146, 1.0)
n1 = _N.new('ShaderNodeOutputMaterial'); n1.name = 'Material Output'; n1.location = (300, 300)
_L.new(n0.outputs[0], n1.inputs[0])
n1.is_active_output = True
mat_material.use_nodes = True; mat_material.node_tree.nodes.clear()
_N = mat_material.node_tree.nodes; _L = mat_material.node_tree.links
n0 = _N.new('ShaderNodeBsdfPrincipled'); n0.name = 'Principled BSDF'; n0.location = (10, 300)
n1 = _N.new('ShaderNodeOutputMaterial'); n1.name = 'Material Output'; n1.location = (300, 300)
_L.new(n0.outputs[0], n1.inputs[0])
n1.is_active_output = True
mat_material_001.use_nodes = True; mat_material_001.node_tree.nodes.clear()
_N = mat_material_001.node_tree.nodes; _L = mat_material_001.node_tree.links
n0 = _N.new('ShaderNodeBsdfPrincipled'); n0.name = 'Principled BSDF'; n0.location = (10, 300)
n0.inputs[0].default_value = (0.0, 0.0, 0.0, 1.0)
n1 = _N.new('ShaderNodeOutputMaterial'); n1.name = 'Material Output'; n1.location = (300, 300)
_L.new(n0.outputs[0], n1.inputs[0])
n1.is_active_output = True
mat_material_002.use_nodes = True; mat_material_002.node_tree.nodes.clear()
_N = mat_material_002.node_tree.nodes; _L = mat_material_002.node_tree.links
n0 = _N.new('ShaderNodeBsdfPrincipled'); n0.name = 'Principled BSDF'; n0.location = (10, 300)
n0.inputs[0].default_value = (0.03, 0.03, 0.03, 1.0)
n1 = _N.new('ShaderNodeOutputMaterial'); n1.name = 'Material Output'; n1.location = (300, 300)
_L.new(n0.outputs[0], n1.inputs[0])
n1.is_active_output = True
mat_material_003.use_nodes = True; mat_material_003.node_tree.nodes.clear()
_N = mat_material_003.node_tree.nodes; _L = mat_material_003.node_tree.links
n0 = _N.new('ShaderNodeBsdfPrincipled'); n0.name = 'Principled BSDF'; n0.location = (10, 300)
n0.inputs[0].default_value = (0.06, 0.06, 0.06, 1.0)
n1 = _N.new('ShaderNodeOutputMaterial'); n1.name = 'Material Output'; n1.location = (300, 300)
_L.new(n0.outputs[0], n1.inputs[0])
n1.is_active_output = True
mat_material_004.use_nodes = True; mat_material_004.node_tree.nodes.clear()
_N = mat_material_004.node_tree.nodes; _L = mat_material_004.node_tree.links
n0 = _N.new('ShaderNodeBsdfPrincipled'); n0.name = 'Principled BSDF'; n0.location = (10, 300)
n0.inputs[0].default_value = (0.12, 0.12, 0.12, 1.0)
n1 = _N.new('ShaderNodeOutputMaterial'); n1.name = 'Material Output'; n1.location = (300, 300)
_L.new(n0.outputs[0], n1.inputs[0])
n1.is_active_output = True
mat_material_005.use_nodes = True; mat_material_005.node_tree.nodes.clear()
_N = mat_material_005.node_tree.nodes; _L = mat_material_005.node_tree.links
n0 = _N.new('ShaderNodeBsdfPrincipled'); n0.name = 'Principled BSDF'; n0.location = (10, 300)
n0.inputs[0].default_value = (0.18, 0.18, 0.18, 1.0)
n1 = _N.new('ShaderNodeOutputMaterial'); n1.name = 'Material Output'; n1.location = (300, 300)
_L.new(n0.outputs[0], n1.inputs[0])
n1.is_active_output = True
mat_material_006.use_nodes = True; mat_material_006.node_tree.nodes.clear()
_N = mat_material_006.node_tree.nodes; _L = mat_material_006.node_tree.links
n0 = _N.new('ShaderNodeBsdfPrincipled'); n0.name = 'Principled BSDF'; n0.location = (10, 300)
n0.inputs[0].default_value = (0.0, 0.0, 0.0, 1.0)
n1 = _N.new('ShaderNodeOutputMaterial'); n1.name = 'Material Output'; n1.location = (300, 300)
_L.new(n0.outputs[0], n1.inputs[0])
n1.is_active_output = True
mat_material_007.use_nodes = True; mat_material_007.node_tree.nodes.clear()
_N = mat_material_007.node_tree.nodes; _L = mat_material_007.node_tree.links
n0 = _N.new('ShaderNodeBsdfPrincipled'); n0.name = 'Principled BSDF'; n0.location = (10, 300)
n0.inputs[0].default_value = (0.001117, 0.0, 0.02911, 1.0)
n1 = _N.new('ShaderNodeOutputMaterial'); n1.name = 'Material Output'; n1.location = (300, 300)
_L.new(n0.outputs[0], n1.inputs[0])
n1.is_active_output = True
mat_material_008.use_nodes = True; mat_material_008.node_tree.nodes.clear()
_N = mat_material_008.node_tree.nodes; _L = mat_material_008.node_tree.links
n0 = _N.new('ShaderNodeBsdfPrincipled'); n0.name = 'Principled BSDF'; n0.location = (10, 300)
n0.inputs[0].default_value = (0.0005226, 0.0, 0.06, 1.0)
n1 = _N.new('ShaderNodeOutputMaterial'); n1.name = 'Material Output'; n1.location = (300, 300)
_L.new(n0.outputs[0], n1.inputs[0])
n1.is_active_output = True
mat_material_009.use_nodes = True; mat_material_009.node_tree.nodes.clear()
_N = mat_material_009.node_tree.nodes; _L = mat_material_009.node_tree.links
n0 = _N.new('ShaderNodeBsdfPrincipled'); n0.name = 'Principled BSDF'; n0.location = (10, 300)
n0.inputs[0].default_value = (0.0002796, 0.0, 0.09, 1.0)
n1 = _N.new('ShaderNodeOutputMaterial'); n1.name = 'Material Output'; n1.location = (300, 300)
_L.new(n0.outputs[0], n1.inputs[0])
n1.is_active_output = True
mat_material_010.use_nodes = True; mat_material_010.node_tree.nodes.clear()
_N = mat_material_010.node_tree.nodes; _L = mat_material_010.node_tree.links
n0 = _N.new('ShaderNodeBsdfPrincipled'); n0.name = 'Principled BSDF'; n0.location = (10, 300)
n0.inputs[0].default_value = (0.0, 0.0001592, 0.12, 1.0)
n1 = _N.new('ShaderNodeOutputMaterial'); n1.name = 'Material Output'; n1.location = (300, 300)
_L.new(n0.outputs[0], n1.inputs[0])
n1.is_active_output = True
mat_material_011.use_nodes = True; mat_material_011.node_tree.nodes.clear()
_N = mat_material_011.node_tree.nodes; _L = mat_material_011.node_tree.links
n0 = _N.new('ShaderNodeBsdfPrincipled'); n0.name = 'Principled BSDF'; n0.location = (10, 300)
n0.inputs[0].default_value = (0.0002462, 0.0, 0.2606, 1.0)
n1 = _N.new('ShaderNodeOutputMaterial'); n1.name = 'Material Output'; n1.location = (300, 300)
_L.new(n0.outputs[0], n1.inputs[0])
n1.is_active_output = True
mat_material_012.use_nodes = True; mat_material_012.node_tree.nodes.clear()
_N = mat_material_012.node_tree.nodes; _L = mat_material_012.node_tree.links
n0 = _N.new('ShaderNodeBsdfPrincipled'); n0.name = 'Principled BSDF'; n0.location = (10, 300)
n0.inputs[0].default_value = (0.00209, 0.0, 0.8002, 1.0)
n1 = _N.new('ShaderNodeOutputMaterial'); n1.name = 'Material Output'; n1.location = (300, 300)
_L.new(n0.outputs[0], n1.inputs[0])
n1.is_active_output = True
mat_material_013.use_nodes = True; mat_material_013.node_tree.nodes.clear()
_N = mat_material_013.node_tree.nodes; _L = mat_material_013.node_tree.links
n0 = _N.new('ShaderNodeBsdfPrincipled'); n0.name = 'Principled BSDF'; n0.location = (10, 300)
n0.inputs[0].default_value = (0.0, 0.01405, 0.02393, 1.0)
n1 = _N.new('ShaderNodeOutputMaterial'); n1.name = 'Material Output'; n1.location = (300, 300)
_L.new(n0.outputs[0], n1.inputs[0])
n1.is_active_output = True
mat_material_014.use_nodes = True; mat_material_014.node_tree.nodes.clear()
_N = mat_material_014.node_tree.nodes; _L = mat_material_014.node_tree.links
n0 = _N.new('ShaderNodeBsdfPrincipled'); n0.name = 'Principled BSDF'; n0.location = (10, 300)
n0.inputs[0].default_value = (0.0, 0.01761, 0.06161, 1.0)
n1 = _N.new('ShaderNodeOutputMaterial'); n1.name = 'Material Output'; n1.location = (300, 300)
_L.new(n0.outputs[0], n1.inputs[0])
n1.is_active_output = True
mat_material_015.use_nodes = True; mat_material_015.node_tree.nodes.clear()
_N = mat_material_015.node_tree.nodes; _L = mat_material_015.node_tree.links
n0 = _N.new('ShaderNodeBsdfPrincipled'); n0.name = 'Principled BSDF'; n0.location = (10, 300)
n0.inputs[0].default_value = (0.0, 0.04253, 0.1625, 1.0)
n1 = _N.new('ShaderNodeOutputMaterial'); n1.name = 'Material Output'; n1.location = (300, 300)
_L.new(n0.outputs[0], n1.inputs[0])
n1.is_active_output = True
mat_material_016.use_nodes = True; mat_material_016.node_tree.nodes.clear()
_N = mat_material_016.node_tree.nodes; _L = mat_material_016.node_tree.links
n0 = _N.new('ShaderNodeBsdfPrincipled'); n0.name = 'Principled BSDF'; n0.location = (10, 300)
n0.inputs[0].default_value = (0.0, 0.0234, 0.4471, 1.0)
n1 = _N.new('ShaderNodeOutputMaterial'); n1.name = 'Material Output'; n1.location = (300, 300)
_L.new(n0.outputs[0], n1.inputs[0])
n1.is_active_output = True
mat_material_017.use_nodes = True; mat_material_017.node_tree.nodes.clear()
_N = mat_material_017.node_tree.nodes; _L = mat_material_017.node_tree.links
n0 = _N.new('ShaderNodeBsdfPrincipled'); n0.name = 'Principled BSDF'; n0.location = (10, 300)
n0.inputs[0].default_value = (0.0, 0.09494, 0.6714, 1.0)
n1 = _N.new('ShaderNodeOutputMaterial'); n1.name = 'Material Output'; n1.location = (300, 300)
_L.new(n0.outputs[0], n1.inputs[0])
n1.is_active_output = True
mat_material_018.use_nodes = True; mat_material_018.node_tree.nodes.clear()
_N = mat_material_018.node_tree.nodes; _L = mat_material_018.node_tree.links
n0 = _N.new('ShaderNodeBsdfPrincipled'); n0.name = 'Principled BSDF'; n0.location = (10, 300)
n0.inputs[0].default_value = (0.0, 0.0861, 0.8423, 1.0)
n1 = _N.new('ShaderNodeOutputMaterial'); n1.name = 'Material Output'; n1.location = (300, 300)
_L.new(n0.outputs[0], n1.inputs[0])
n1.is_active_output = True
mat_material_019.use_nodes = True; mat_material_019.node_tree.nodes.clear()
_N = mat_material_019.node_tree.nodes; _L = mat_material_019.node_tree.links
n0 = _N.new('ShaderNodeBsdfPrincipled'); n0.name = 'Principled BSDF'; n0.location = (10, 300)
n0.inputs[0].default_value = (0.009625, 0.0, 0.02079, 1.0)
n1 = _N.new('ShaderNodeOutputMaterial'); n1.name = 'Material Output'; n1.location = (300, 300)
_L.new(n0.outputs[0], n1.inputs[0])
n1.is_active_output = True
mat_material_020.use_nodes = True; mat_material_020.node_tree.nodes.clear()
_N = mat_material_020.node_tree.nodes; _L = mat_material_020.node_tree.links
n0 = _N.new('ShaderNodeBsdfPrincipled'); n0.name = 'Principled BSDF'; n0.location = (10, 300)
n0.inputs[0].default_value = (0.02455, 0.0, 0.05087, 1.0)
n1 = _N.new('ShaderNodeOutputMaterial'); n1.name = 'Material Output'; n1.location = (300, 300)
_L.new(n0.outputs[0], n1.inputs[0])
n1.is_active_output = True
mat_material_021.use_nodes = True; mat_material_021.node_tree.nodes.clear()
_N = mat_material_021.node_tree.nodes; _L = mat_material_021.node_tree.links
n0 = _N.new('ShaderNodeBsdfPrincipled'); n0.name = 'Principled BSDF'; n0.location = (10, 300)
n0.inputs[0].default_value = (0.0547, 0.0, 0.07045, 1.0)
n1 = _N.new('ShaderNodeOutputMaterial'); n1.name = 'Material Output'; n1.location = (300, 300)
_L.new(n0.outputs[0], n1.inputs[0])
n1.is_active_output = True
mat_material_022.use_nodes = True; mat_material_022.node_tree.nodes.clear()
_N = mat_material_022.node_tree.nodes; _L = mat_material_022.node_tree.links
n0 = _N.new('ShaderNodeBsdfPrincipled'); n0.name = 'Principled BSDF'; n0.location = (10, 300)
n0.inputs[0].default_value = (0.09014, 0.0, 0.1727, 1.0)
n1 = _N.new('ShaderNodeOutputMaterial'); n1.name = 'Material Output'; n1.location = (300, 300)
_L.new(n0.outputs[0], n1.inputs[0])
n1.is_active_output = True
mat_material_023.use_nodes = True; mat_material_023.node_tree.nodes.clear()
_N = mat_material_023.node_tree.nodes; _L = mat_material_023.node_tree.links
n0 = _N.new('ShaderNodeBsdfPrincipled'); n0.name = 'Principled BSDF'; n0.location = (10, 300)
n0.inputs[0].default_value = (0.1643, 0.0, 0.3237, 1.0)
n1 = _N.new('ShaderNodeOutputMaterial'); n1.name = 'Material Output'; n1.location = (300, 300)
_L.new(n0.outputs[0], n1.inputs[0])
n1.is_active_output = True
mat_material_024.use_nodes = True; mat_material_024.node_tree.nodes.clear()
_N = mat_material_024.node_tree.nodes; _L = mat_material_024.node_tree.links
n0 = _N.new('ShaderNodeBsdfPrincipled'); n0.name = 'Principled BSDF'; n0.location = (10, 300)
n0.inputs[0].default_value = (0.2969, 0.0, 0.7298, 1.0)
n1 = _N.new('ShaderNodeOutputMaterial'); n1.name = 'Material Output'; n1.location = (300, 300)
_L.new(n0.outputs[0], n1.inputs[0])
n1.is_active_output = True

# ---- world
world_world = bpy.data.worlds.new('World'); scene.world = world_world
world_world.use_nodes = True; world_world.node_tree.nodes.clear()
_N = world_world.node_tree.nodes; _L = world_world.node_tree.links
n0 = _N.new('ShaderNodeOutputWorld'); n0.name = 'World Output'; n0.location = (300, 300)
n1 = _N.new('ShaderNodeBackground'); n1.name = 'Background'; n1.location = (10, 300)
n1.inputs[0].default_value = (0.05088, 0.05088, 0.05088, 1.0)
_L.new(n1.outputs[0], n0.inputs[0])
n0.is_active_output = True
world_world.color = (0.05088, 0.05088, 0.05088)
world_world.sun_shadow_jitter_overblur = 0.0

# ---- meshes
me_plane = bpy.data.meshes.new('Plane')
me_plane.from_pydata([(-1.0, -1.0, 0.0), (1.0, -1.0, 0.0), (-1.0, 1.0, 0.0), (1.0, 1.0, 0.0), (-1.0, -1.0, 36.07), (1.0, -1.0, 36.07), (-1.0, 1.0, 36.07), (1.0, 1.0, 36.07), (-0.6667, -1.0, 0.0), (-0.3333, -1.0, 0.0), (2.98e-08, -1.0, 0.0), (0.3333, -1.0, 0.0), (0.6667, -1.0, 0.0), (0.6667, 1.0, 0.0), (0.3333, 1.0, 0.0), (-2.98e-08, 1.0, 0.0), (-0.3333, 1.0, 0.0), (-0.6667, 1.0, 0.0), (-0.6667, -1.0, 36.07), (-0.3333, -1.0, 36.07), (2.98e-08, -1.0, 36.07), (0.3333, -1.0, 36.07), (0.6667, -1.0, 36.07), (0.6667, 1.0, 36.07), (0.3333, 1.0, 36.07), (-2.98e-08, 1.0, 36.07), (-0.3333, 1.0, 36.07), (-0.6667, 1.0, 36.07), (1.0, -1.0, 27.05), (1.0, -1.0, 18.04), (1.0, -1.0, 9.018), (-1.0, -1.0, 9.018), (-1.0, -1.0, 18.04), (-1.0, -1.0, 27.05), (0.6667, -1.0, 9.018), (0.6667, -1.0, 18.04), (0.6667, -1.0, 27.05), (0.3333, -1.0, 9.018), (0.3333, -1.0, 18.04), (0.3333, -1.0, 27.05), (2.98e-08, -1.0, 9.018), (2.98e-08, -1.0, 18.04), (2.98e-08, -1.0, 27.05), (-0.3333, -1.0, 9.018), (-0.3333, -1.0, 18.04), (-0.3333, -1.0, 27.05), (-0.6667, -1.0, 9.018), (-0.6667, -1.0, 18.04), (-0.6667, -1.0, 27.05), (-1.0, 1.0, 27.05), (-1.0, 1.0, 18.04), (-1.0, 1.0, 9.018), (1.0, 1.0, 9.018), (1.0, 1.0, 18.04), (1.0, 1.0, 27.05), (-0.6667, 1.0, 9.018), (-0.6667, 1.0, 18.04), (-0.6667, 1.0, 27.05), (-0.3333, 1.0, 9.018), (-0.3333, 1.0, 18.04), (-0.3333, 1.0, 27.05), (-2.98e-08, 1.0, 9.018), (-2.98e-08, 1.0, 18.04), (-2.98e-08, 1.0, 27.05), (0.3333, 1.0, 9.018), (0.3333, 1.0, 18.04), (0.3333, 1.0, 27.05), (0.6667, 1.0, 9.018), (0.6667, 1.0, 18.04), (0.6667, 1.0, 27.05), (-1.0, 0.5, 0.0), (-1.0, 0.0, 0.0), (-1.0, -0.5, 0.0), (1.0, -0.5, 0.0), (1.0, 0.0, 0.0), (1.0, 0.5, 0.0), (-0.6667, -0.5, 0.0), (-0.6667, 0.0, 0.0), (-0.6667, 0.5, 0.0), (-0.3333, -0.5, 0.0), (-0.3333, 0.0, 0.0), (-0.3333, 0.5, 0.0), (1.49e-08, -0.5, 0.0), (0.0, 0.0, 0.0), (-1.49e-08, 0.5, 0.0), (0.3333, -0.5, 0.0), (0.3333, 0.0, 0.0), (0.3333, 0.5, 0.0), (0.6667, -0.5, 0.0), (0.6667, 0.0, 0.0), (0.6667, 0.5, 0.0)], [], [(90, 75, 3, 13), (69, 54, 7, 23), (48, 33, 4, 18), (28, 36, 22, 5), (36, 39, 21, 22), (39, 42, 20, 21), (42, 45, 19, 20), (45, 48, 18, 19), (49, 57, 27, 6), (57, 60, 26, 27), (60, 63, 25, 26), (63, 66, 24, 25), (66, 69, 23, 24), (70, 78, 17, 2), (78, 81, 16, 17), (81, 84, 15, 16), (84, 87, 14, 15), (87, 90, 13, 14), (9, 8, 46, 43), (43, 46, 47, 44), (44, 47, 48, 45), (10, 9, 43, 40), (40, 43, 44, 41), (41, 44, 45, 42), (11, 10, 40, 37), (37, 40, 41, 38), (38, 41, 42, 39), (12, 11, 37, 34), (34, 37, 38, 35), (35, 38, 39, 36), (1, 12, 34, 30), (30, 34, 35, 29), (29, 35, 36, 28), (8, 0, 31, 46), (46, 31, 32, 47), (47, 32, 33, 48), (14, 13, 67, 64), (64, 67, 68, 65), (65, 68, 69, 66), (15, 14, 64, 61), (61, 64, 65, 62), (62, 65, 66, 63), (16, 15, 61, 58), (58, 61, 62, 59), (59, 62, 63, 60), (17, 16, 58, 55), (55, 58, 59, 56), (56, 59, 60, 57), (2, 17, 55, 51), (51, 55, 56, 50), (50, 56, 57, 49), (13, 3, 52, 67), (67, 52, 53, 68), (68, 53, 54, 69), (11, 12, 88, 85), (85, 88, 89, 86), (86, 89, 90, 87), (10, 11, 85, 82), (82, 85, 86, 83), (83, 86, 87, 84), (9, 10, 82, 79), (79, 82, 83, 80), (80, 83, 84, 81), (8, 9, 79, 76), (76, 79, 80, 77), (77, 80, 81, 78), (0, 8, 76, 72), (72, 76, 77, 71), (71, 77, 78, 70), (12, 1, 73, 88), (88, 73, 74, 89), (89, 74, 75, 90)])
me_plane.polygons.foreach_set('material_index', [30, 6, 67, 72, 71, 70, 69, 68, 1, 2, 3, 4, 5, 25, 26, 27, 28, 29, 50, 56, 62, 51, 57, 63, 52, 58, 64, 53, 59, 65, 54, 60, 66, 49, 55, 61, 23, 17, 11, 22, 16, 10, 21, 15, 9, 20, 14, 8, 19, 13, 7, 24, 18, 12, 47, 41, 35, 46, 40, 34, 45, 39, 33, 44, 38, 32, 43, 37, 31, 48, 42, 36])
_uv = me_plane.uv_layers.new(name='UVMap')
_uv.uv.foreach_set('vector', [0.8333, 0.75, 1.0, 0.75, 1.0, 1.0, 0.8333, 1.0, 0.8333, 1.0, 1.0, 1.0, 1.0, 1.0, 0.8333, 1.0, 0.1667, 0.0, 0.0, 0.0, 0.0, 0.0, 0.1667, 0.0, 1.0, 0.0, 0.8333, 0.0, 0.8333, 0.0, 1.0, 0.0, 0.8333, 0.0, 0.6667, 0.0, 0.6667, 0.0, 0.8333, 0.0, 0.6667, 0.0, 0.5, 0.0, 0.5, 0.0, 0.6667, 0.0, 0.5, 0.0, 0.3333, 0.0, 0.3333, 0.0, 0.5, 0.0, 0.3333, 0.0, 0.1667, 0.0, 0.1667, 0.0, 0.3333, 0.0, 0.0, 1.0, 0.1667, 1.0, 0.1667, 1.0, 0.0, 1.0, 0.1667, 1.0, 0.3333, 1.0, 0.3333, 1.0, 0.1667, 1.0, 0.3333, 1.0, 0.5, 1.0, 0.5, 1.0, 0.3333, 1.0, 0.5, 1.0, 0.6667, 1.0, 0.6667, 1.0, 0.5, 1.0, 0.6667, 1.0, 0.8333, 1.0, 0.8333, 1.0, 0.6667, 1.0, 0.0, 0.75, 0.1667, 0.75, 0.1667, 1.0, 0.0, 1.0, 0.1667, 0.75, 0.3333, 0.75, 0.3333, 1.0, 0.1667, 1.0, 0.3333, 0.75, 0.5, 0.75, 0.5, 1.0, 0.3333, 1.0, 0.5, 0.75, 0.6667, 0.75, 0.6667, 1.0, 0.5, 1.0, 0.6667, 0.75, 0.8333, 0.75, 0.8333, 1.0, 0.6667, 1.0, 0.3333, 0.0, 0.1667, 0.0, 0.1667, 0.0, 0.3333, 0.0, 0.3333, 0.0, 0.1667, 0.0, 0.1667, 0.0, 0.3333, 0.0, 0.3333, 0.0, 0.1667, 0.0, 0.1667, 0.0, 0.3333, 0.0, 0.5, 0.0, 0.3333, 0.0, 0.3333, 0.0, 0.5, 0.0, 0.5, 0.0, 0.3333, 0.0, 0.3333, 0.0, 0.5, 0.0, 0.5, 0.0, 0.3333, 0.0, 0.3333, 0.0, 0.5, 0.0, 0.6667, 0.0, 0.5, 0.0, 0.5, 0.0, 0.6667, 0.0, 0.6667, 0.0, 0.5, 0.0, 0.5, 0.0, 0.6667, 0.0, 0.6667, 0.0, 0.5, 0.0, 0.5, 0.0, 0.6667, 0.0, 0.8333, 0.0, 0.6667, 0.0, 0.6667, 0.0, 0.8333, 0.0, 0.8333, 0.0, 0.6667, 0.0, 0.6667, 0.0, 0.8333, 0.0, 0.8333, 0.0, 0.6667, 0.0, 0.6667, 0.0, 0.8333, 0.0, 1.0, 0.0, 0.8333, 0.0, 0.8333, 0.0, 1.0, 0.0, 1.0, 0.0, 0.8333, 0.0, 0.8333, 0.0, 1.0, 0.0, 1.0, 0.0, 0.8333, 0.0, 0.8333, 0.0, 1.0, 0.0, 0.1667, 0.0, 0.0, 0.0, 0.0, 0.0, 0.1667, 0.0, 0.1667, 0.0, 0.0, 0.0, 0.0, 0.0, 0.1667, 0.0, 0.1667, 0.0, 0.0, 0.0, 0.0, 0.0, 0.1667, 0.0, 0.6667, 1.0, 0.8333, 1.0, 0.8333, 1.0, 0.6667, 1.0, 0.6667, 1.0, 0.8333, 1.0, 0.8333, 1.0, 0.6667, 1.0, 0.6667, 1.0, 0.8333, 1.0, 0.8333, 1.0, 0.6667, 1.0, 0.5, 1.0, 0.6667, 1.0, 0.6667, 1.0, 0.5, 1.0, 0.5, 1.0, 0.6667, 1.0, 0.6667, 1.0, 0.5, 1.0, 0.5, 1.0, 0.6667, 1.0, 0.6667, 1.0, 0.5, 1.0, 0.3333, 1.0, 0.5, 1.0, 0.5, 1.0, 0.3333, 1.0, 0.3333, 1.0, 0.5, 1.0, 0.5, 1.0, 0.3333, 1.0, 0.3333, 1.0, 0.5, 1.0, 0.5, 1.0, 0.3333, 1.0, 0.1667, 1.0, 0.3333, 1.0, 0.3333, 1.0, 0.1667, 1.0, 0.1667, 1.0, 0.3333, 1.0, 0.3333, 1.0, 0.1667, 1.0, 0.1667, 1.0, 0.3333, 1.0, 0.3333, 1.0, 0.1667, 1.0, 0.0, 1.0, 0.1667, 1.0, 0.1667, 1.0, 0.0, 1.0, 0.0, 1.0, 0.1667, 1.0, 0.1667, 1.0, 0.0, 1.0, 0.0, 1.0, 0.1667, 1.0, 0.1667, 1.0, 0.0, 1.0, 0.8333, 1.0, 1.0, 1.0, 1.0, 1.0, 0.8333, 1.0, 0.8333, 1.0, 1.0, 1.0, 1.0, 1.0, 0.8333, 1.0, 0.8333, 1.0, 1.0, 1.0, 1.0, 1.0, 0.8333, 1.0, 0.6667, 0.0, 0.8333, 0.0, 0.8333, 0.25, 0.6667, 0.25, 0.6667, 0.25, 0.8333, 0.25, 0.8333, 0.5, 0.6667, 0.5, 0.6667, 0.5, 0.8333, 0.5, 0.8333, 0.75, 0.6667, 0.75, 0.5, 0.0, 0.6667, 0.0, 0.6667, 0.25, 0.5, 0.25, 0.5, 0.25, 0.6667, 0.25, 0.6667, 0.5, 0.5, 0.5, 0.5, 0.5, 0.6667, 0.5, 0.6667, 0.75, 0.5, 0.75, 0.3333, 0.0, 0.5, 0.0, 0.5, 0.25, 0.3333, 0.25, 0.3333, 0.25, 0.5, 0.25, 0.5, 0.5, 0.3333, 0.5, 0.3333, 0.5, 0.5, 0.5, 0.5, 0.75, 0.3333, 0.75, 0.1667, 0.0, 0.3333, 0.0, 0.3333, 0.25, 0.1667, 0.25, 0.1667, 0.25, 0.3333, 0.25, 0.3333, 0.5, 0.1667, 0.5, 0.1667, 0.5, 0.3333, 0.5, 0.3333, 0.75, 0.1667, 0.75, 0.0, 0.0, 0.1667, 0.0, 0.1667, 0.25, 0.0, 0.25, 0.0, 0.25, 0.1667, 0.25, 0.1667, 0.5, 0.0, 0.5, 0.0, 0.5, 0.1667, 0.5, 0.1667, 0.75, 0.0, 0.75, 0.8333, 0.0, 1.0, 0.0, 1.0, 0.25, 0.8333, 0.25, 0.8333, 0.25, 1.0, 0.25, 1.0, 0.5, 0.8333, 0.5, 0.8333, 0.5, 1.0, 0.5, 1.0, 0.75, 0.8333, 0.75])
me_plane.materials.append(None)
me_plane.materials.append(mat_material_025)
me_plane.materials.append(mat_material_026)
me_plane.materials.append(mat_material_027)
me_plane.materials.append(mat_material_028)
me_plane.materials.append(mat_material_029)
me_plane.materials.append(mat_material_030)
me_plane.materials.append(mat_material_031)
me_plane.materials.append(mat_material_032)
me_plane.materials.append(mat_material_033)
me_plane.materials.append(mat_material_034)
me_plane.materials.append(mat_material_035)
me_plane.materials.append(mat_material_036)
me_plane.materials.append(mat_material_037)
me_plane.materials.append(mat_material_038)
me_plane.materials.append(mat_material_039)
me_plane.materials.append(mat_material_040)
me_plane.materials.append(mat_material_041)
me_plane.materials.append(mat_material_042)
me_plane.materials.append(mat_material_043)
me_plane.materials.append(mat_material_044)
me_plane.materials.append(mat_material_045)
me_plane.materials.append(mat_material_046)
me_plane.materials.append(mat_material_047)
me_plane.materials.append(mat_material_048)
me_plane.materials.append(mat_material_049)
me_plane.materials.append(mat_material_050)
me_plane.materials.append(mat_material_051)
me_plane.materials.append(mat_material_052)
me_plane.materials.append(mat_material_053)
me_plane.materials.append(mat_material_054)
me_plane.materials.append(mat_material_055)
me_plane.materials.append(mat_material_056)
me_plane.materials.append(mat_material_057)
me_plane.materials.append(mat_material_058)
me_plane.materials.append(mat_material_059)
me_plane.materials.append(mat_material_060)
me_plane.materials.append(mat_material_061)
me_plane.materials.append(mat_material_062)
me_plane.materials.append(mat_material_063)
me_plane.materials.append(mat_material_064)
me_plane.materials.append(mat_material_065)
me_plane.materials.append(mat_material_066)
me_plane.materials.append(mat_material_067)
me_plane.materials.append(mat_material_068)
me_plane.materials.append(mat_material_069)
me_plane.materials.append(mat_material_070)
me_plane.materials.append(mat_material_071)
me_plane.materials.append(mat_material_072)
me_plane.materials.append(mat_material_073)
me_plane.materials.append(mat_material_074)
me_plane.materials.append(mat_material_075)
me_plane.materials.append(mat_material_076)
me_plane.materials.append(mat_material_077)
me_plane.materials.append(mat_material_078)
me_plane.materials.append(mat_material_079)
me_plane.materials.append(mat_material_080)
me_plane.materials.append(mat_material_081)
me_plane.materials.append(mat_material_082)
me_plane.materials.append(mat_material_083)
me_plane.materials.append(mat_material_084)
me_plane.materials.append(mat_material_085)
me_plane.materials.append(mat_material_086)
me_plane.materials.append(mat_material_087)
me_plane.materials.append(mat_material_088)
me_plane.materials.append(mat_material_089)
me_plane.materials.append(mat_material_090)
me_plane.materials.append(mat_material_091)
me_plane.materials.append(mat_material_092)
me_plane.materials.append(mat_material_093)
me_plane.materials.append(mat_material_094)
me_plane.materials.append(mat_material_095)
me_plane.materials.append(mat_material_096)
me_plane.update()
me_plane_001 = bpy.data.meshes.new('Plane.001')
me_plane_001.from_pydata([(-1.0, -1.0, 0.0), (-1.0, 1.0, 0.0), (-1.0, -1.0, 36.07), (-1.0, 1.0, 36.07), (-1.0, 0.871, 0.0), (-1.0, 0.871, 36.07), (-1.0, -0.8621, 0.0), (-1.0, -0.8621, 36.07), (-1.0, 1.0, 33.25), (-1.0, -1.0, 33.25), (-1.0, 0.871, 33.25), (-1.0, -0.8621, 33.25), (-1.0, 1.0, 2.517), (-1.0, -1.0, 2.517), (-1.0, 0.871, 2.517), (-1.0, -0.8621, 2.517)], [], [(10, 8, 3, 5), (11, 10, 5, 7), (9, 11, 7, 2), (13, 15, 11, 9), (14, 12, 8, 10), (4, 1, 12, 14), (6, 4, 14, 15), (0, 6, 15, 13)])
_uv = me_plane_001.uv_layers.new(name='UVMap')
_uv.uv.foreach_set('vector', [0.0, 0.9355, 0.0, 1.0, 0.0, 1.0, 0.0, 0.9355, 0.0, 0.06893, 0.0, 0.9355, 0.0, 0.9355, 0.0, 0.06893, 0.0, 0.0, 0.0, 0.06893, 0.0, 0.06893, 0.0, 0.0, 0.0, 0.0, 0.0, 0.06893, 0.0, 0.06893, 0.0, 0.0, 0.0, 0.9355, 0.0, 1.0, 0.0, 1.0, 0.0, 0.9355, 0.0, 0.9355, 0.0, 1.0, 0.0, 1.0, 0.0, 0.9355, 0.0, 0.06893, 0.0, 0.9355, 0.0, 0.9355, 0.0, 0.06893, 0.0, 0.0, 0.0, 0.06893, 0.0, 0.06893, 0.0, 0.0])
me_plane_001.update()
me_plane_002 = bpy.data.meshes.new('Plane.002')
me_plane_002.from_pydata([(-1.0, -1.0, 0.0), (1.0, -1.0, 0.0), (-1.0, 1.0, 0.0), (1.0, 1.0, 0.0), (-0.6667, -1.0, 0.0), (-0.3333, -1.0, 0.0), (2.98e-08, -1.0, 0.0), (0.3333, -1.0, 0.0), (0.6667, -1.0, 0.0), (0.6667, 1.0, 0.0), (0.3333, 1.0, 0.0), (-2.98e-08, 1.0, 0.0), (-0.3333, 1.0, 0.0), (-0.6667, 1.0, 0.0), (-1.0, 0.5, 0.0), (-1.0, 0.0, 0.0), (-1.0, -0.5, 0.0), (1.0, -0.5, 0.0), (1.0, 0.0, 0.0), (1.0, 0.5, 0.0), (-0.6667, -0.5, 0.0), (-0.6667, 0.0, 0.0), (-0.6667, 0.5, 0.0), (-0.3333, -0.5, 0.0), (-0.3333, 0.0, 0.0), (-0.3333, 0.5, 0.0), (1.49e-08, -0.5, 0.0), (0.0, 0.0, 0.0), (-1.49e-08, 0.5, 0.0), (0.3333, -0.5, 0.0), (0.3333, 0.0, 0.0), (0.3333, 0.5, 0.0), (0.6667, -0.5, 0.0), (0.6667, 0.0, 0.0), (0.6667, 0.5, 0.0)], [], [(34, 19, 3, 9), (14, 22, 13, 2), (22, 25, 12, 13), (25, 28, 11, 12), (28, 31, 10, 11), (31, 34, 9, 10), (7, 8, 32, 29), (29, 32, 33, 30), (30, 33, 34, 31), (6, 7, 29, 26), (26, 29, 30, 27), (27, 30, 31, 28), (5, 6, 26, 23), (23, 26, 27, 24), (24, 27, 28, 25), (4, 5, 23, 20), (20, 23, 24, 21), (21, 24, 25, 22), (0, 4, 20, 16), (16, 20, 21, 15), (15, 21, 22, 14), (8, 1, 17, 32), (32, 17, 18, 33), (33, 18, 19, 34)])
me_plane_002.polygons.foreach_set('material_index', [24, 19, 20, 21, 22, 23, 5, 11, 17, 4, 10, 16, 3, 9, 15, 2, 8, 14, 1, 7, 13, 5, 12, 18])
_uv = me_plane_002.uv_layers.new(name='UVMap')
_uv.uv.foreach_set('vector', [0.8333, 0.75, 1.0, 0.75, 1.0, 1.0, 0.8333, 1.0, 0.0, 0.75, 0.1667, 0.75, 0.1667, 1.0, 0.0, 1.0, 0.1667, 0.75, 0.3333, 0.75, 0.3333, 1.0, 0.1667, 1.0, 0.3333, 0.75, 0.5, 0.75, 0.5, 1.0, 0.3333, 1.0, 0.5, 0.75, 0.6667, 0.75, 0.6667, 1.0, 0.5, 1.0, 0.6667, 0.75, 0.8333, 0.75, 0.8333, 1.0, 0.6667, 1.0, 0.6667, 0.0, 0.8333, 0.0, 0.8333, 0.25, 0.6667, 0.25, 0.6667, 0.25, 0.8333, 0.25, 0.8333, 0.5, 0.6667, 0.5, 0.6667, 0.5, 0.8333, 0.5, 0.8333, 0.75, 0.6667, 0.75, 0.5, 0.0, 0.6667, 0.0, 0.6667, 0.25, 0.5, 0.25, 0.5, 0.25, 0.6667, 0.25, 0.6667, 0.5, 0.5, 0.5, 0.5, 0.5, 0.6667, 0.5, 0.6667, 0.75, 0.5, 0.75, 0.3333, 0.0, 0.5, 0.0, 0.5, 0.25, 0.3333, 0.25, 0.3333, 0.25, 0.5, 0.25, 0.5, 0.5, 0.3333, 0.5, 0.3333, 0.5, 0.5, 0.5, 0.5, 0.75, 0.3333, 0.75, 0.1667, 0.0, 0.3333, 0.0, 0.3333, 0.25, 0.1667, 0.25, 0.1667, 0.25, 0.3333, 0.25, 0.3333, 0.5, 0.1667, 0.5, 0.1667, 0.5, 0.3333, 0.5, 0.3333, 0.75, 0.1667, 0.75, 0.0, 0.0, 0.1667, 0.0, 0.1667, 0.25, 0.0, 0.25, 0.0, 0.25, 0.1667, 0.25, 0.1667, 0.5, 0.0, 0.5, 0.0, 0.5, 0.1667, 0.5, 0.1667, 0.75, 0.0, 0.75, 0.8333, 0.0, 1.0, 0.0, 1.0, 0.25, 0.8333, 0.25, 0.8333, 0.25, 1.0, 0.25, 1.0, 0.5, 0.8333, 0.5, 0.8333, 0.5, 1.0, 0.5, 1.0, 0.75, 0.8333, 0.75])
me_plane_002.materials.append(mat_material)
me_plane_002.materials.append(mat_material_001)
me_plane_002.materials.append(mat_material_002)
me_plane_002.materials.append(mat_material_003)
me_plane_002.materials.append(mat_material_004)
me_plane_002.materials.append(mat_material_005)
me_plane_002.materials.append(mat_material_006)
me_plane_002.materials.append(mat_material_007)
me_plane_002.materials.append(mat_material_008)
me_plane_002.materials.append(mat_material_009)
me_plane_002.materials.append(mat_material_010)
me_plane_002.materials.append(mat_material_011)
me_plane_002.materials.append(mat_material_012)
me_plane_002.materials.append(mat_material_013)
me_plane_002.materials.append(mat_material_014)
me_plane_002.materials.append(mat_material_015)
me_plane_002.materials.append(mat_material_016)
me_plane_002.materials.append(mat_material_017)
me_plane_002.materials.append(mat_material_018)
me_plane_002.materials.append(mat_material_019)
me_plane_002.materials.append(mat_material_020)
me_plane_002.materials.append(mat_material_021)
me_plane_002.materials.append(mat_material_022)
me_plane_002.materials.append(mat_material_023)
me_plane_002.materials.append(mat_material_024)
me_plane_002.update()

# ---- objects
ob_plane = bpy.data.objects.new('Plane', me_plane)
ob_plane_001 = bpy.data.objects.new('Plane.001', me_plane_001)
ob_plane_002 = bpy.data.objects.new('Plane.002', me_plane_002)

# ---- transforms, parenting, visibility, modifiers, constraints
ob_plane.location = (0.0, 0.0, 0.0)
ob_plane.scale = (45.0, 20.0, 1.0)
ob_plane_001.location = (0.0, 0.0, 0.0)
ob_plane_001.scale = (45.0, 20.0, 1.0)
ob_plane_002.location = (0.0, 0.0, 36.04)
ob_plane_002.scale = (45.0, 20.0, 1.0)

# ---- collection membership
col_collection.objects.link(ob_plane)
col_collection.objects.link(ob_plane_001)
col_collection.objects.link(ob_plane_002)

# ---- scene / render settings (as saved in the file)
scene.frame_start = 1; scene.frame_end = 250; scene.frame_set(1)
scene.render.engine = 'BLENDER_EEVEE_NEXT'
bpy.context.view_layer.update()

# ---- added for rendering (the .blend has no active camera and no usable light): camera, sun
cam_auto = bpy.data.cameras.new('AutoCamera')
cam_auto.lens = 50.0
cam_auto.sensor_width = 36.0
cam_auto.clip_end = 1703.11
ob_auto_camera = bpy.data.objects.new('AutoCamera', cam_auto)
scene.collection.objects.link(ob_auto_camera)
ob_auto_camera.location = (97.0436, -116.452, 95.6708)
ob_auto_camera.rotation_euler = (1.09748, -7.21219e-08, 0.694738)
scene.camera = ob_auto_camera
light_auto_sun = bpy.data.lights.new('AutoSun', 'SUN')
light_auto_sun.energy = 3.0
light_auto_sun.angle = 0.0523599
ob_auto_sun = bpy.data.objects.new('AutoSun', light_auto_sun)
scene.collection.objects.link(ob_auto_sun)
ob_auto_sun.rotation_euler = (0.872665, 0.174533, 0.523599)
bpy.context.view_layer.update()
